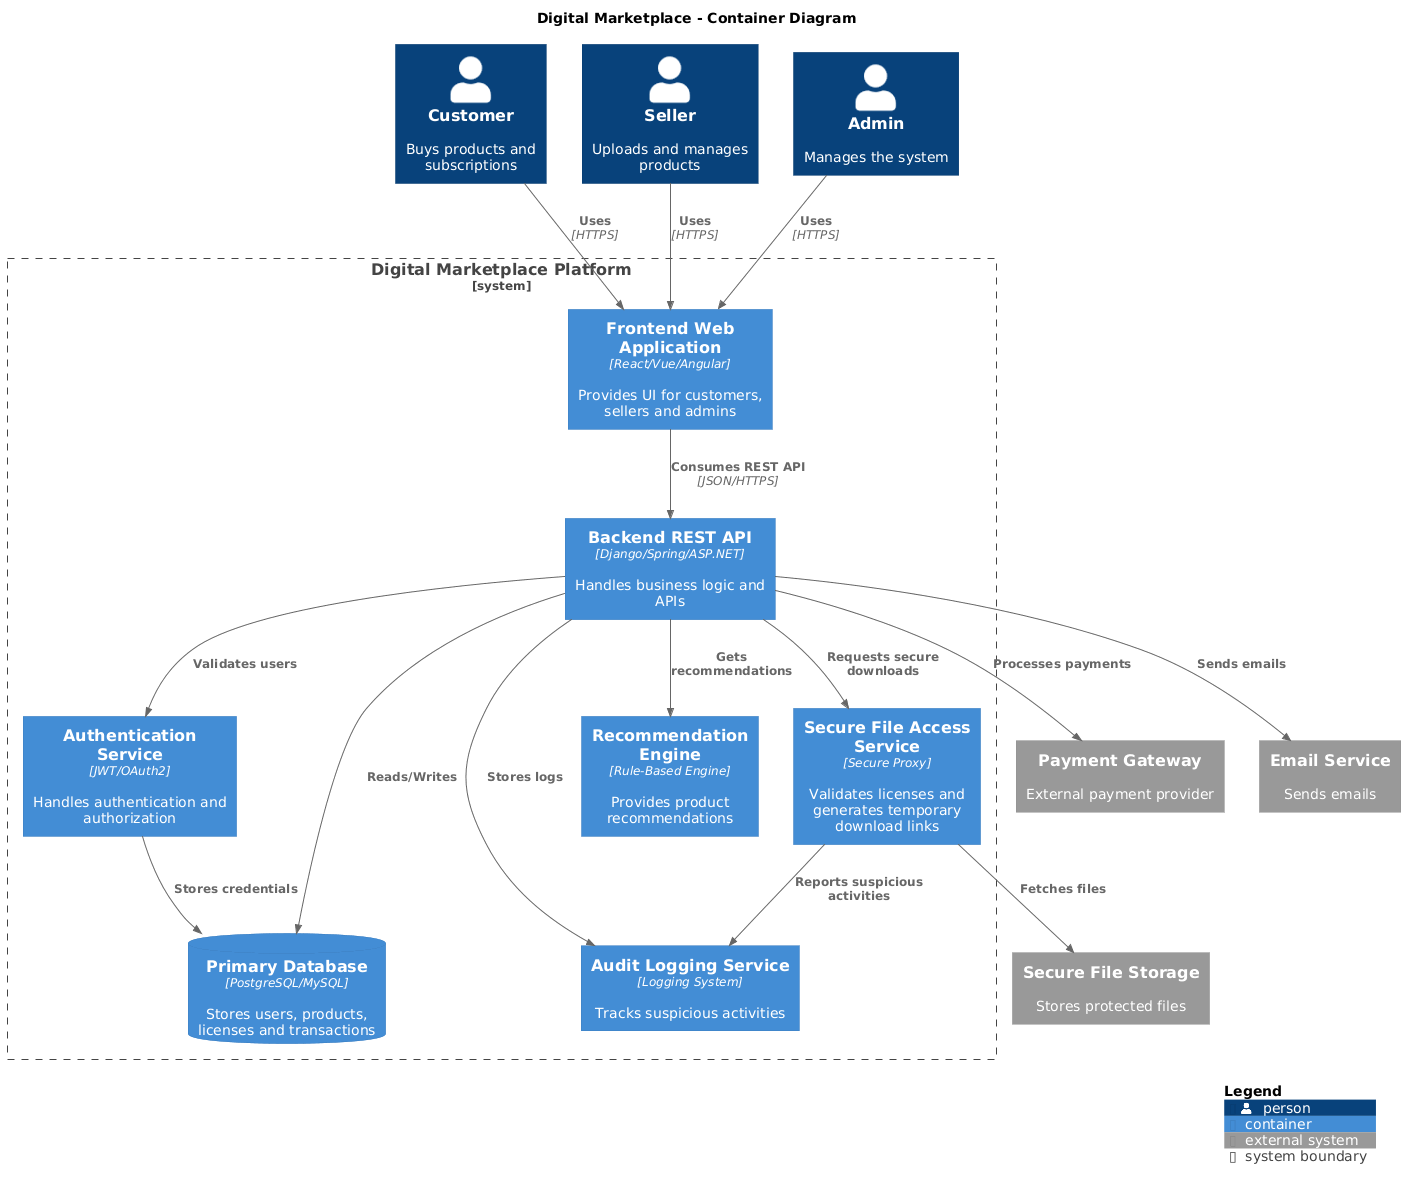

The diagram above was rendered by PlantUML. Its source (embedded in the PNG):
@startuml
!include https://raw.githubusercontent.com/plantuml-stdlib/C4-PlantUML/master/C4_Container.puml

LAYOUT_WITH_LEGEND()

title Digital Marketplace - Container Diagram

Person(user, "Customer", "Buys products and subscriptions")
Person(seller, "Seller", "Uploads and manages products")
Person(admin, "Admin", "Manages the system")

System_Ext(payment, "Payment Gateway", "External payment provider")
System_Ext(email, "Email Service", "Sends emails")
System_Ext(storage, "Secure File Storage", "Stores protected files")

System_Boundary(system, "Digital Marketplace Platform") {

Container(web, "Frontend Web Application", "React/Vue/Angular", "Provides UI for customers, sellers and admins")

Container(api, "Backend REST API", "Django/Spring/ASP.NET", "Handles business logic and APIs")

Container(auth, "Authentication Service", "JWT/OAuth2", "Handles authentication and authorization")

ContainerDb(db, "Primary Database", "PostgreSQL/MySQL", "Stores users, products, licenses and transactions")

Container(files, "Secure File Access Service", "Secure Proxy", "Validates licenses and generates temporary download links")

Container(recommendation, "Recommendation Engine", "Rule-Based Engine", "Provides product recommendations")

Container(logging, "Audit Logging Service", "Logging System", "Tracks suspicious activities")

}

Rel(user, web, "Uses", "HTTPS")
Rel(seller, web, "Uses", "HTTPS")
Rel(admin, web, "Uses", "HTTPS")

Rel(web, api, "Consumes REST API", "JSON/HTTPS")

Rel(api, auth, "Validates users")
Rel(api, db, "Reads/Writes")
Rel(api, payment, "Processes payments")
Rel(api, email, "Sends emails")
Rel(api, recommendation, "Gets recommendations")

Rel(api, files, "Requests secure downloads")
Rel(files, storage, "Fetches files")

Rel(api, logging, "Stores logs")
Rel(files, logging, "Reports suspicious activities")

Rel(auth, db, "Stores credentials")

SHOW_LEGEND()
@enduml